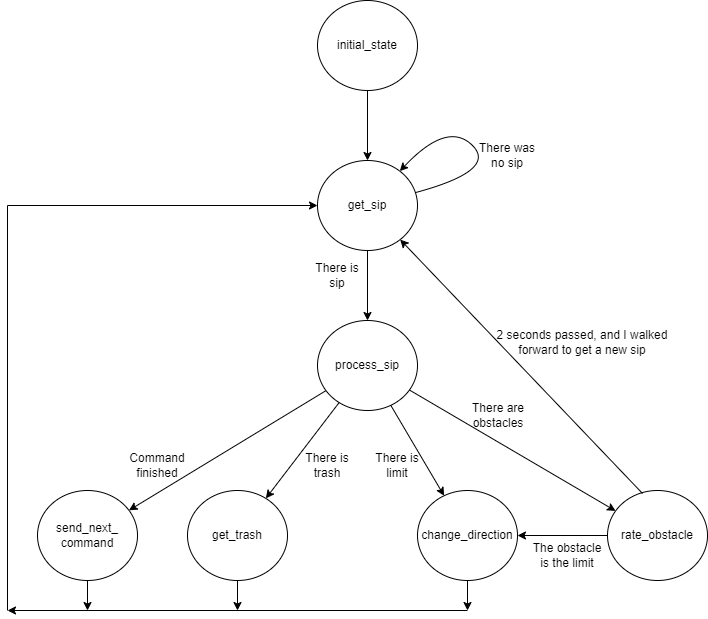

The diagram above was exported from draw.io. Its source (the exported page's mxGraphModel, read from the mxfile embedded in the PNG):
<mxGraphModel dx="1434" dy="772" grid="1" gridSize="10" guides="1" tooltips="1" connect="1" arrows="1" fold="1" page="1" pageScale="1" pageWidth="827" pageHeight="1169" math="0" shadow="0">
  <root>
    <mxCell id="0" />
    <mxCell id="1" parent="0" />
    <mxCell id="anh4YpMieQJwslpIxNZ9-7" value="change_direction" style="ellipse;whiteSpace=wrap;html=1;" vertex="1" parent="1">
      <mxGeometry x="450" y="520" width="100" height="90" as="geometry" />
    </mxCell>
    <mxCell id="anh4YpMieQJwslpIxNZ9-9" value="initial_state" style="ellipse;whiteSpace=wrap;html=1;" vertex="1" parent="1">
      <mxGeometry x="350" y="30" width="100" height="90" as="geometry" />
    </mxCell>
    <mxCell id="anh4YpMieQJwslpIxNZ9-10" value="get_sip" style="ellipse;whiteSpace=wrap;html=1;" vertex="1" parent="1">
      <mxGeometry x="350" y="190" width="100" height="90" as="geometry" />
    </mxCell>
    <mxCell id="anh4YpMieQJwslpIxNZ9-11" value="process_sip" style="ellipse;whiteSpace=wrap;html=1;" vertex="1" parent="1">
      <mxGeometry x="350" y="350" width="100" height="90" as="geometry" />
    </mxCell>
    <mxCell id="anh4YpMieQJwslpIxNZ9-12" value="rate_obstacle" style="ellipse;whiteSpace=wrap;html=1;" vertex="1" parent="1">
      <mxGeometry x="640" y="520" width="100" height="90" as="geometry" />
    </mxCell>
    <mxCell id="anh4YpMieQJwslpIxNZ9-14" value="get_trash" style="ellipse;whiteSpace=wrap;html=1;" vertex="1" parent="1">
      <mxGeometry x="220" y="520" width="100" height="90" as="geometry" />
    </mxCell>
    <mxCell id="anh4YpMieQJwslpIxNZ9-15" value="send_next_&lt;div&gt;command&lt;/div&gt;" style="ellipse;whiteSpace=wrap;html=1;" vertex="1" parent="1">
      <mxGeometry x="70" y="520" width="100" height="90" as="geometry" />
    </mxCell>
    <mxCell id="anh4YpMieQJwslpIxNZ9-18" value="" style="endArrow=classic;html=1;rounded=0;" edge="1" parent="1" source="anh4YpMieQJwslpIxNZ9-9" target="anh4YpMieQJwslpIxNZ9-10">
      <mxGeometry width="50" height="50" relative="1" as="geometry">
        <mxPoint x="440" y="420" as="sourcePoint" />
        <mxPoint x="490" y="370" as="targetPoint" />
      </mxGeometry>
    </mxCell>
    <mxCell id="anh4YpMieQJwslpIxNZ9-19" value="" style="endArrow=classic;html=1;rounded=0;" edge="1" parent="1" source="anh4YpMieQJwslpIxNZ9-10" target="anh4YpMieQJwslpIxNZ9-11">
      <mxGeometry width="50" height="50" relative="1" as="geometry">
        <mxPoint x="440" y="420" as="sourcePoint" />
        <mxPoint x="490" y="370" as="targetPoint" />
      </mxGeometry>
    </mxCell>
    <mxCell id="anh4YpMieQJwslpIxNZ9-20" value="" style="endArrow=classic;html=1;rounded=0;" edge="1" parent="1" source="anh4YpMieQJwslpIxNZ9-11" target="anh4YpMieQJwslpIxNZ9-12">
      <mxGeometry width="50" height="50" relative="1" as="geometry">
        <mxPoint x="540" y="390" as="sourcePoint" />
        <mxPoint x="440" y="370" as="targetPoint" />
      </mxGeometry>
    </mxCell>
    <mxCell id="anh4YpMieQJwslpIxNZ9-21" value="" style="endArrow=classic;html=1;rounded=0;" edge="1" parent="1" source="anh4YpMieQJwslpIxNZ9-11" target="anh4YpMieQJwslpIxNZ9-7">
      <mxGeometry width="50" height="50" relative="1" as="geometry">
        <mxPoint x="390" y="420" as="sourcePoint" />
        <mxPoint x="440" y="370" as="targetPoint" />
      </mxGeometry>
    </mxCell>
    <mxCell id="anh4YpMieQJwslpIxNZ9-23" value="" style="endArrow=classic;html=1;rounded=0;" edge="1" parent="1" source="anh4YpMieQJwslpIxNZ9-11" target="anh4YpMieQJwslpIxNZ9-14">
      <mxGeometry width="50" height="50" relative="1" as="geometry">
        <mxPoint x="390" y="420" as="sourcePoint" />
        <mxPoint x="440" y="370" as="targetPoint" />
      </mxGeometry>
    </mxCell>
    <mxCell id="anh4YpMieQJwslpIxNZ9-24" value="" style="endArrow=classic;html=1;rounded=0;" edge="1" parent="1" source="anh4YpMieQJwslpIxNZ9-11" target="anh4YpMieQJwslpIxNZ9-15">
      <mxGeometry width="50" height="50" relative="1" as="geometry">
        <mxPoint x="390" y="420" as="sourcePoint" />
        <mxPoint x="440" y="370" as="targetPoint" />
      </mxGeometry>
    </mxCell>
    <mxCell id="anh4YpMieQJwslpIxNZ9-25" value="" style="endArrow=classic;html=1;rounded=0;exitX=0.35;exitY=0.033;exitDx=0;exitDy=0;exitPerimeter=0;" edge="1" parent="1" source="anh4YpMieQJwslpIxNZ9-12" target="anh4YpMieQJwslpIxNZ9-10">
      <mxGeometry width="50" height="50" relative="1" as="geometry">
        <mxPoint x="390" y="420" as="sourcePoint" />
        <mxPoint x="440" y="370" as="targetPoint" />
      </mxGeometry>
    </mxCell>
    <mxCell id="anh4YpMieQJwslpIxNZ9-27" value="" style="endArrow=classic;html=1;rounded=0;" edge="1" parent="1" source="anh4YpMieQJwslpIxNZ9-12" target="anh4YpMieQJwslpIxNZ9-7">
      <mxGeometry width="50" height="50" relative="1" as="geometry">
        <mxPoint x="390" y="420" as="sourcePoint" />
        <mxPoint x="440" y="370" as="targetPoint" />
      </mxGeometry>
    </mxCell>
    <mxCell id="anh4YpMieQJwslpIxNZ9-30" value="" style="curved=1;endArrow=classic;html=1;rounded=0;" edge="1" parent="1" source="anh4YpMieQJwslpIxNZ9-10" target="anh4YpMieQJwslpIxNZ9-10">
      <mxGeometry width="50" height="50" relative="1" as="geometry">
        <mxPoint x="480" y="200" as="sourcePoint" />
        <mxPoint x="530" y="150" as="targetPoint" />
        <Array as="points">
          <mxPoint x="530" y="200" />
          <mxPoint x="480" y="150" />
        </Array>
      </mxGeometry>
    </mxCell>
    <mxCell id="anh4YpMieQJwslpIxNZ9-35" value="" style="endArrow=classic;html=1;rounded=0;entryX=0;entryY=0.5;entryDx=0;entryDy=0;" edge="1" parent="1" target="anh4YpMieQJwslpIxNZ9-10">
      <mxGeometry width="50" height="50" relative="1" as="geometry">
        <mxPoint x="40" y="640" as="sourcePoint" />
        <mxPoint x="440" y="370" as="targetPoint" />
        <Array as="points">
          <mxPoint x="40" y="235" />
        </Array>
      </mxGeometry>
    </mxCell>
    <mxCell id="anh4YpMieQJwslpIxNZ9-37" value="" style="endArrow=classic;html=1;rounded=0;" edge="1" parent="1" source="anh4YpMieQJwslpIxNZ9-15">
      <mxGeometry width="50" height="50" relative="1" as="geometry">
        <mxPoint x="390" y="420" as="sourcePoint" />
        <mxPoint x="120" y="640" as="targetPoint" />
      </mxGeometry>
    </mxCell>
    <mxCell id="anh4YpMieQJwslpIxNZ9-38" value="" style="endArrow=classic;html=1;rounded=0;" edge="1" parent="1" source="anh4YpMieQJwslpIxNZ9-14">
      <mxGeometry width="50" height="50" relative="1" as="geometry">
        <mxPoint x="130" y="620" as="sourcePoint" />
        <mxPoint x="270" y="640" as="targetPoint" />
      </mxGeometry>
    </mxCell>
    <mxCell id="anh4YpMieQJwslpIxNZ9-39" value="" style="endArrow=classic;html=1;rounded=0;" edge="1" parent="1" source="anh4YpMieQJwslpIxNZ9-7">
      <mxGeometry width="50" height="50" relative="1" as="geometry">
        <mxPoint x="280" y="620" as="sourcePoint" />
        <mxPoint x="500" y="640" as="targetPoint" />
      </mxGeometry>
    </mxCell>
    <mxCell id="anh4YpMieQJwslpIxNZ9-40" value="" style="endArrow=classic;html=1;rounded=0;" edge="1" parent="1">
      <mxGeometry width="50" height="50" relative="1" as="geometry">
        <mxPoint x="500" y="640" as="sourcePoint" />
        <mxPoint x="40" y="640" as="targetPoint" />
      </mxGeometry>
    </mxCell>
    <mxCell id="anh4YpMieQJwslpIxNZ9-41" value="There was no sip" style="text;html=1;align=center;verticalAlign=middle;whiteSpace=wrap;rounded=0;" vertex="1" parent="1">
      <mxGeometry x="510" y="170" width="60" height="30" as="geometry" />
    </mxCell>
    <mxCell id="anh4YpMieQJwslpIxNZ9-42" value="There is sip" style="text;html=1;align=center;verticalAlign=middle;whiteSpace=wrap;rounded=0;" vertex="1" parent="1">
      <mxGeometry x="340" y="290" width="60" height="30" as="geometry" />
    </mxCell>
    <mxCell id="anh4YpMieQJwslpIxNZ9-43" value="There are obstacles" style="text;html=1;align=center;verticalAlign=middle;whiteSpace=wrap;rounded=0;" vertex="1" parent="1">
      <mxGeometry x="501" y="430" width="60" height="30" as="geometry" />
    </mxCell>
    <mxCell id="anh4YpMieQJwslpIxNZ9-44" value="There is trash" style="text;html=1;align=center;verticalAlign=middle;whiteSpace=wrap;rounded=0;" vertex="1" parent="1">
      <mxGeometry x="330" y="480" width="60" height="30" as="geometry" />
    </mxCell>
    <mxCell id="anh4YpMieQJwslpIxNZ9-45" value="There is limit" style="text;html=1;align=center;verticalAlign=middle;whiteSpace=wrap;rounded=0;" vertex="1" parent="1">
      <mxGeometry x="400" y="480" width="60" height="30" as="geometry" />
    </mxCell>
    <mxCell id="anh4YpMieQJwslpIxNZ9-46" value="Command finished" style="text;html=1;align=center;verticalAlign=middle;whiteSpace=wrap;rounded=0;" vertex="1" parent="1">
      <mxGeometry x="160" y="480" width="60" height="30" as="geometry" />
    </mxCell>
    <mxCell id="anh4YpMieQJwslpIxNZ9-47" value="The obstacle is the limit" style="text;html=1;align=center;verticalAlign=middle;whiteSpace=wrap;rounded=0;" vertex="1" parent="1">
      <mxGeometry x="560" y="565" width="80" height="40" as="geometry" />
    </mxCell>
    <mxCell id="anh4YpMieQJwslpIxNZ9-48" value="&lt;div&gt;&lt;br&gt;&lt;/div&gt;&lt;div&gt;2 seconds passed, and I walked forward to get a new sip&lt;/div&gt;" style="text;html=1;align=center;verticalAlign=middle;whiteSpace=wrap;rounded=0;" vertex="1" parent="1">
      <mxGeometry x="520" y="350" width="190" height="30" as="geometry" />
    </mxCell>
  </root>
</mxGraphModel>